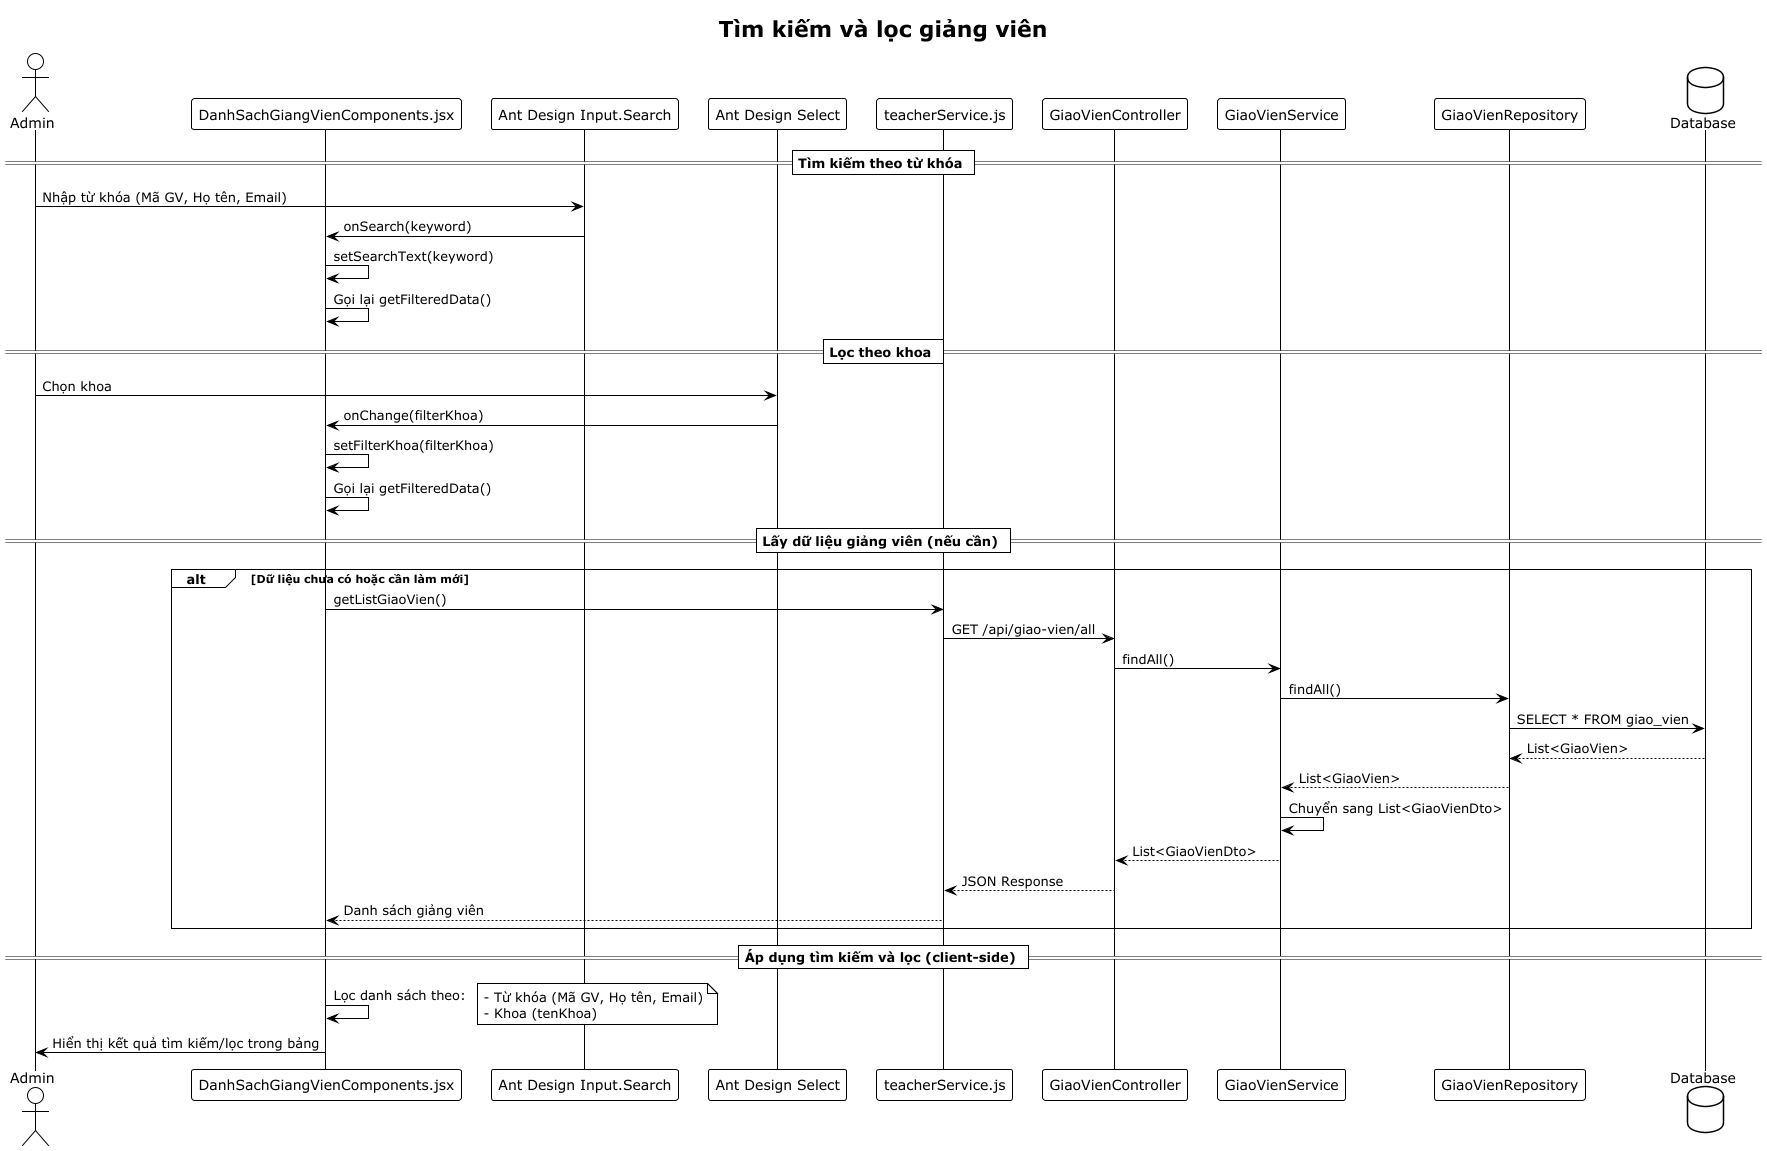

The diagram above was rendered by PlantUML. Its source (embedded in the PNG):
@startuml
!theme plain
title Tìm kiếm và lọc giảng viên

actor "Admin" as admin
participant "DanhSachGiangVienComponents.jsx" as component
participant "Ant Design Input.Search" as searchInput
participant "Ant Design Select" as selectKhoa
participant "teacherService.js" as teacherService
participant "GiaoVienController" as controller
participant "GiaoVienService" as service
participant "GiaoVienRepository" as repository
database "Database" as db

== Tìm kiếm theo từ khóa ==
admin -> searchInput: Nhập từ khóa (Mã GV, Họ tên, Email)
searchInput -> component: onSearch(keyword)
component -> component: setSearchText(keyword)
component -> component: Gọi lại getFilteredData()

== Lọc theo khoa ==
admin -> selectKhoa: Chọn khoa
selectKhoa -> component: onChange(filterKhoa)
component -> component: setFilterKhoa(filterKhoa)
component -> component: Gọi lại getFilteredData()

== Lấy dữ liệu giảng viên (nếu cần) ==
alt Dữ liệu chưa có hoặc cần làm mới
    component -> teacherService: getListGiaoVien()
    teacherService -> controller: GET /api/giao-vien/all
    controller -> service: findAll()
    service -> repository: findAll()
    repository -> db: SELECT * FROM giao_vien
    db --> repository: List<GiaoVien>
    repository --> service: List<GiaoVien>
    service -> service: Chuyển sang List<GiaoVienDto>
    service --> controller: List<GiaoVienDto>
    controller --> teacherService: JSON Response
    teacherService --> component: Danh sách giảng viên
end

== Áp dụng tìm kiếm và lọc (client-side) ==
component -> component: Lọc danh sách theo:
note right
- Từ khóa (Mã GV, Họ tên, Email)
- Khoa (tenKhoa)
end note
component -> admin: Hiển thị kết quả tìm kiếm/lọc trong bảng
@enduml